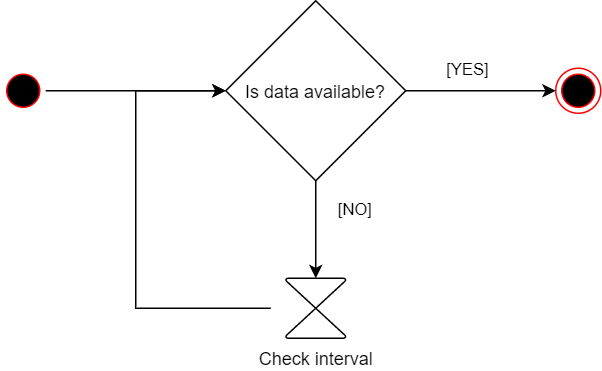

The diagram above was exported from draw.io. Its source (the exported page's mxGraphModel, read from the mxfile embedded in the PNG):
<mxGraphModel dx="1102" dy="875" grid="1" gridSize="10" guides="1" tooltips="1" connect="1" arrows="1" fold="1" page="1" pageScale="1" pageWidth="2336" pageHeight="1654" math="0" shadow="0">
  <root>
    <mxCell id="0" />
    <mxCell id="1" parent="0" />
    <mxCell id="4G1d6VNo0YJ5CISQg1zo-2" value="" style="edgeStyle=orthogonalEdgeStyle;rounded=0;orthogonalLoop=1;jettySize=auto;html=1;" edge="1" parent="1" source="89FKyo4nO2U7r55Wx7xn-2" target="89FKyo4nO2U7r55Wx7xn-4">
      <mxGeometry relative="1" as="geometry" />
    </mxCell>
    <mxCell id="89FKyo4nO2U7r55Wx7xn-2" value="" style="ellipse;html=1;shape=startState;fillColor=#000000;strokeColor=#ff0000;" parent="1" vertex="1">
      <mxGeometry x="70" y="110" width="30" height="30" as="geometry" />
    </mxCell>
    <mxCell id="89FKyo4nO2U7r55Wx7xn-3" value="" style="ellipse;html=1;shape=endState;fillColor=#000000;strokeColor=#ff0000;" parent="1" vertex="1">
      <mxGeometry x="440" y="110" width="30" height="30" as="geometry" />
    </mxCell>
    <mxCell id="89FKyo4nO2U7r55Wx7xn-4" value="Is data available?" style="rhombus;whiteSpace=wrap;html=1;" parent="1" vertex="1">
      <mxGeometry x="220" y="65" width="120" height="120" as="geometry" />
    </mxCell>
    <mxCell id="89FKyo4nO2U7r55Wx7xn-5" value="" style="endArrow=classic;html=1;rounded=0;exitX=1;exitY=0.5;exitDx=0;exitDy=0;entryX=0;entryY=0.5;entryDx=0;entryDy=0;" parent="1" source="89FKyo4nO2U7r55Wx7xn-4" edge="1" target="89FKyo4nO2U7r55Wx7xn-3">
      <mxGeometry relative="1" as="geometry">
        <mxPoint x="420" y="255" as="sourcePoint" />
        <mxPoint x="430" y="130" as="targetPoint" />
      </mxGeometry>
    </mxCell>
    <mxCell id="89FKyo4nO2U7r55Wx7xn-6" value="[YES]" style="edgeLabel;resizable=0;html=1;align=center;verticalAlign=middle;" parent="89FKyo4nO2U7r55Wx7xn-5" connectable="0" vertex="1">
      <mxGeometry relative="1" as="geometry">
        <mxPoint x="-10" y="-15" as="offset" />
      </mxGeometry>
    </mxCell>
    <mxCell id="89FKyo4nO2U7r55Wx7xn-13" value="Check interval" style="verticalLabelPosition=bottom;verticalAlign=top;html=1;shape=mxgraph.flowchart.collate;" parent="1" vertex="1">
      <mxGeometry x="260" y="250" width="40" height="40" as="geometry" />
    </mxCell>
    <mxCell id="89FKyo4nO2U7r55Wx7xn-14" value="" style="endArrow=classic;html=1;rounded=0;exitX=0.5;exitY=1;exitDx=0;exitDy=0;entryX=0.5;entryY=0;entryDx=0;entryDy=0;entryPerimeter=0;" parent="1" source="89FKyo4nO2U7r55Wx7xn-4" edge="1" target="89FKyo4nO2U7r55Wx7xn-13">
      <mxGeometry relative="1" as="geometry">
        <mxPoint x="280" y="250" as="sourcePoint" />
        <mxPoint x="280" y="250" as="targetPoint" />
      </mxGeometry>
    </mxCell>
    <mxCell id="89FKyo4nO2U7r55Wx7xn-15" value="[NO]" style="edgeLabel;resizable=0;html=1;align=center;verticalAlign=middle;" parent="89FKyo4nO2U7r55Wx7xn-14" connectable="0" vertex="1">
      <mxGeometry relative="1" as="geometry">
        <mxPoint x="25" y="-15" as="offset" />
      </mxGeometry>
    </mxCell>
    <mxCell id="4G1d6VNo0YJ5CISQg1zo-3" value="" style="endArrow=classic;html=1;rounded=0;entryX=0;entryY=0.5;entryDx=0;entryDy=0;" edge="1" parent="1" target="89FKyo4nO2U7r55Wx7xn-4">
      <mxGeometry width="50" height="50" relative="1" as="geometry">
        <mxPoint x="250" y="270" as="sourcePoint" />
        <mxPoint x="210" y="220" as="targetPoint" />
        <Array as="points">
          <mxPoint x="160" y="270" />
          <mxPoint x="160" y="125" />
        </Array>
      </mxGeometry>
    </mxCell>
  </root>
</mxGraphModel>